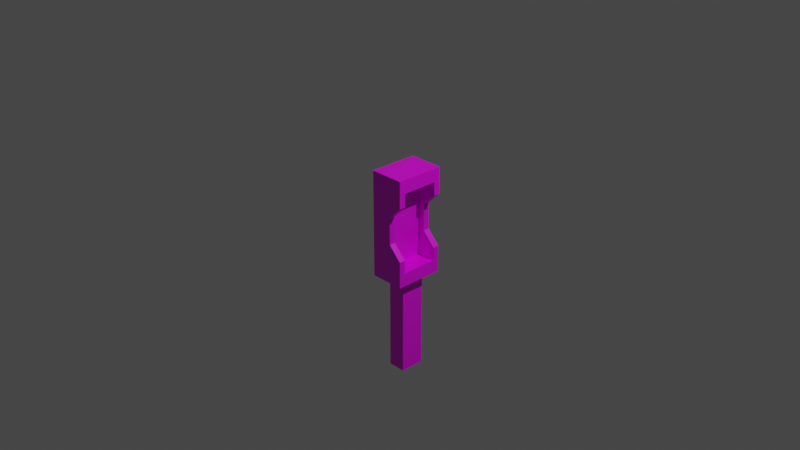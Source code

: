 # Source: phonebox.blend  (saved by Blender 2.92.15; exported with 4.5.12 LTS)
import bpy
from mathutils import Matrix  # noqa: F401  (used for matrix-valued properties, if any)

bpy.ops.wm.read_factory_settings(use_empty=True)
scene = bpy.context.scene
scene.name = 'Scene'

# ---- collections
col_collection = bpy.data.collections.new('Collection'); scene.collection.children.link(col_collection)

# ---- images (referenced by path relative to the original .blend; pixels are not part of the script)
import os
ASSET_DIR = os.environ.get("B2B_ASSET_DIR", "")  # directory of the original .blend (textures are referenced by path, not embedded)
HERE = os.path.dirname(os.path.abspath(__file__))  # packed textures are extracted next to this script under _unpacked/

def load_image(name, relpath, width, height, colorspace="sRGB"):
    """Load a texture the original file referenced (path relative to the .blend, or extracted next to this script)."""
    p = next((c for c in (os.path.join(HERE, relpath), os.path.join(ASSET_DIR, relpath)) if relpath and os.path.exists(c)), "")
    if p:
        img = bpy.data.images.load(p, check_existing=True)
        img.name = name
    else:  # same state as the original file: an image datablock whose file is absent (Cycles renders it pink)
        img = bpy.data.images.new(name, width, height)
        img.source = "FILE"
        img.filepath = "//" + (relpath or name)
    img.colorspace_settings.name = colorspace
    return img
img_clean_metal_jpg = load_image('clean_metal.jpg', 'clean_metal.jpg', 1024, 1024, 'sRGB')

# ---- materials (node trees are filled in below, after node groups)
mat_material = bpy.data.materials.new('Material')
mat_material.alpha_threshold = 0.0
mat_material.use_transparent_shadow = False
mat_material.line_color = (0.0, 0.0, 0.0, 1.0)

# ---- material node trees
mat_material.use_nodes = True; mat_material.node_tree.nodes.clear()
_N = mat_material.node_tree.nodes; _L = mat_material.node_tree.links
n0 = _N.new('ShaderNodeOutputMaterial'); n0.name = 'Material Output'; n0.location = (300, 300)
n1 = _N.new('ShaderNodeBsdfPrincipled'); n1.name = 'Principled BSDF'; n1.location = (10, 300)
n1.distribution = 'GGX'
n1.subsurface_method = 'BURLEY'
n1.inputs[2].default_value = 0.4
n1.inputs[3].default_value = 1.45
n1.inputs[27].default_value = (0.0, 0.0, 0.0, 1.0)
n1.inputs[28].default_value = 1.0
n2 = _N.new('ShaderNodeTexImage'); n2.name = 'Image Texture'; n2.location = (-353, 274)
n2.image = img_clean_metal_jpg
_L.new(n1.outputs[0], n0.inputs[0])
_L.new(n2.outputs[0], n1.inputs[0])
n0.is_active_output = True

# ---- world
world_world = bpy.data.worlds.new('World'); scene.world = world_world
world_world.use_nodes = True; world_world.node_tree.nodes.clear()
_N = world_world.node_tree.nodes; _L = world_world.node_tree.links
n0 = _N.new('ShaderNodeOutputWorld'); n0.name = 'World Output'; n0.location = (300, 300)
n1 = _N.new('ShaderNodeBackground'); n1.name = 'Background'; n1.location = (10, 300)
n1.inputs[0].default_value = (0.05088, 0.05088, 0.05088, 1.0)
_L.new(n1.outputs[0], n0.inputs[0])
n0.is_active_output = True
world_world.color = (0.05088, 0.05088, 0.05088)
world_world.use_sun_shadow = False
world_world.sun_shadow_jitter_overblur = 0.0

# ---- cameras
cam_camera = bpy.data.cameras.new('Camera')
cam_camera.clip_end = 100.0
cam_camera.ortho_scale = 7.314

# ---- lights
light_light = bpy.data.lights.new('Light', 'POINT')
light_light.transmission_factor = 0.0
light_light.energy = 1000.0
light_light.shadow_soft_size = 0.1
light_light.shadow_maximum_resolution = 0.006
light_light.use_absolute_resolution = True

# ---- meshes
me_cube = bpy.data.meshes.new('Cube')
me_cube.from_pydata([(-1.0, 1.0, 1.0), (-1.0, 1.0, -1.0), (-1.0, -1.0, 1.0), (-1.0, -1.0, -1.0), (0.06881, 0.5, -2.864), (2.353, -0.5, -2.864), (0.06881, -0.5, -1.0), (2.353, -1.0, -1.0), (1.0, -0.75, -0.75), (1.0, 0.75, -0.75), (1.0, 0.75, 0.75), (2.353, 0.5, -2.864), (1.0, -0.75, 0.75), (3.47, 1.0, 1.0), (3.47, 1.0, -1.0), (3.47, -1.0, 1.0), (3.47, -1.0, -1.0), (3.47, 1.0, -0.5), (3.47, -1.0, -0.5), (2.353, -0.5, -1.0), (3.47, 1.0, 0.5), (3.47, -1.0, 0.5), (2.353, 0.5, -1.0), (-1.0, -0.5, -1.0), (1.772, 1.0, 0.25), (1.772, -1.0, 0.25), (0.06881, 0.5, -1.0), (1.772, 1.0, -0.25), (1.772, -1.0, -0.25), (0.06881, -0.5, -2.864), (3.47, 0.75, 0.5), (3.47, 0.75, -0.5), (3.47, -0.75, -0.5), (3.47, -0.75, 0.5), (1.772, -0.75, 0.25), (3.47, -0.75, -0.75), (1.772, 0.75, -0.25), (3.47, 0.75, -0.75), (3.47, 0.75, 0.75), (1.772, 0.75, 0.25), (1.772, -0.75, -0.25), (3.47, -0.75, 0.75)], [], [(23, 3, 2, 0, 1), (5, 29, 4, 11), (19, 6, 29, 5), (22, 19, 5, 11), (22, 11, 4, 26), (12, 8, 9, 10), (3, 23, 6, 19, 7), (26, 4, 29, 6), (14, 16, 7, 19, 22, 26, 6, 23, 1), (9, 8, 35, 37), (35, 32, 18, 16, 14, 17, 31, 37), (14, 1, 0, 13, 20, 24, 27, 17), (10, 9, 37, 31, 36, 39, 30, 38), (13, 0, 2, 15), (8, 12, 41, 33, 34, 40, 32, 35), (33, 41, 38, 30, 20, 13, 15, 21), (34, 33, 21, 25), (24, 39, 36, 27), (17, 27, 36, 31), (34, 25, 28, 40), (24, 20, 30, 39), (32, 40, 28, 18), (12, 10, 38, 41), (3, 7, 16, 18, 28, 25, 21, 15, 2)])
_uv = me_cube.uv_layers.new(name='UVMap')
_uv.uv.foreach_set('vector', [0.375, 0.0625, 0.375, 0.0, 0.625, 0.0, 0.625, 0.25, 0.375, 0.25, 0.3125, 0.6875, 0.1848, 0.6875, 0.1848, 0.5625, 0.3125, 0.5625, 0.3125, 0.6875, 0.1848, 0.6875, 0.1848, 0.6875, 0.3125, 0.6875, 0.3125, 0.5625, 0.3125, 0.6875, 0.3125, 0.6875, 0.3125, 0.5625, 0.3125, 0.5625, 0.3125, 0.5625, 0.1848, 0.5625, 0.1848, 0.5625, 0.5938, 0.7188, 0.4062, 0.7188, 0.4062, 0.5312, 0.5938, 0.5312, 0.125, 0.75, 0.125, 0.6875, 0.1848, 0.6875, 0.3125, 0.6875, 0.3125, 0.75, 0.1848, 0.5625, 0.1848, 0.5625, 0.1848, 0.6875, 0.1848, 0.6875, 0.375, 0.5, 0.375, 0.75, 0.3125, 0.75, 0.3125, 0.6875, 0.3125, 0.5625, 0.1848, 0.5625, 0.1848, 0.6875, 0.125, 0.6875, 0.125, 0.5, 0.4062, 0.5312, 0.4062, 0.7188, 0.4062, 0.7188, 0.4062, 0.5312, 0.4062, 0.7188, 0.4375, 0.7188, 0.4375, 0.75, 0.375, 0.75, 0.375, 0.5, 0.4375, 0.5, 0.4375, 0.5312, 0.4062, 0.5312, 0.375, 0.5, 0.375, 0.25, 0.625, 0.25, 0.625, 0.5, 0.5625, 0.5, 0.5312, 0.5, 0.4688, 0.5, 0.4375, 0.5, 0.5938, 0.5312, 0.4062, 0.5312, 0.4062, 0.5312, 0.4375, 0.5312, 0.4688, 0.5312, 0.5312, 0.5312, 0.5625, 0.5312, 0.5938, 0.5312, 0.625, 0.5, 0.875, 0.5, 0.875, 0.75, 0.625, 0.75, 0.4062, 0.7188, 0.5938, 0.7188, 0.5938, 0.7188, 0.5625, 0.7188, 0.5312, 0.7188, 0.4688, 0.7188, 0.4375, 0.7188, 0.4062, 0.7188, 0.5625, 0.7188, 0.5938, 0.7188, 0.5938, 0.5312, 0.5625, 0.5312, 0.5625, 0.5, 0.625, 0.5, 0.625, 0.75, 0.5625, 0.75, 0.5312, 0.7188, 0.5625, 0.7188, 0.5625, 0.75, 0.5312, 0.75, 0.5312, 0.5, 0.5312, 0.5312, 0.4688, 0.5312, 0.4688, 0.5, 0.4375, 0.5, 0.4688, 0.5, 0.4688, 0.5312, 0.4375, 0.5312, 0.5312, 0.7188, 0.5312, 0.75, 0.4688, 0.75, 0.4688, 0.7188, 0.5312, 0.5, 0.5625, 0.5, 0.5625, 0.5312, 0.5312, 0.5312, 0.4375, 0.7188, 0.4688, 0.7188, 0.4688, 0.75, 0.4375, 0.75, 0.5938, 0.7188, 0.5938, 0.5312, 0.5938, 0.5312, 0.5938, 0.7188, 0.375, 1.0, 0.375, 0.8125, 0.375, 0.75, 0.4375, 0.75, 0.4688, 0.75, 0.5312, 0.75, 0.5625, 0.75, 0.625, 0.75, 0.625, 1.0])
me_cube.materials.append(mat_material)
me_cube.use_remesh_preserve_volume = False
me_cube.use_remesh_preserve_attributes = False
me_cube.use_mirror_vertex_groups = False
me_cube.update()

# ---- objects
ob_cube = bpy.data.objects.new('Cube', me_cube)
ob_light = bpy.data.objects.new('Light', light_light)
ob_camera = bpy.data.objects.new('Camera', cam_camera)

# ---- transforms, parenting, visibility, modifiers, constraints
ob_cube.location = (0.0, 0.0, 0.0)
ob_cube.scale = (0.08537, 0.2694, 0.5864)
ob_cube.lock_rotations_4d = False
ob_cube.empty_display_type = 'ARROWS'
ob_cube.lineart.crease_threshold = 0.0
ob_light.location = (4.076, 1.005, 5.904)
ob_light.rotation_euler = (0.6503, 0.05522, 1.866)
ob_light.lock_rotations_4d = False
ob_light.empty_display_type = 'ARROWS'
ob_light.color = (0.0, 0.0, 0.0, 0.0)
ob_light.lineart.crease_threshold = 0.0
ob_camera.location = (7.359, -6.926, 4.958)
ob_camera.rotation_euler = (1.109, 0.0, 0.8149)
ob_camera.lock_rotations_4d = False
ob_camera.empty_display_type = 'ARROWS'
ob_camera.color = (0.0, 0.0, 0.0, 0.0)
ob_camera.display_type = 'WIRE'
ob_camera.lineart.crease_threshold = 0.0

# ---- collection membership
col_collection.objects.link(ob_cube)
col_collection.objects.link(ob_light)
col_collection.objects.link(ob_camera)

# ---- scene / render settings (as saved in the file)
scene.camera = ob_camera
scene.frame_start = 1; scene.frame_end = 250; scene.frame_set(1)
scene.render.engine = 'BLENDER_EEVEE_NEXT'
scene.cycles.use_denoising = False
scene.cycles.samples = 128
scene.cycles.sampling_pattern = 'TABULATED_SOBOL'
scene.cycles.use_adaptive_sampling = False
scene.cycles.use_light_tree = False
scene.view_settings.view_transform = 'Filmic'
bpy.context.view_layer.update()
